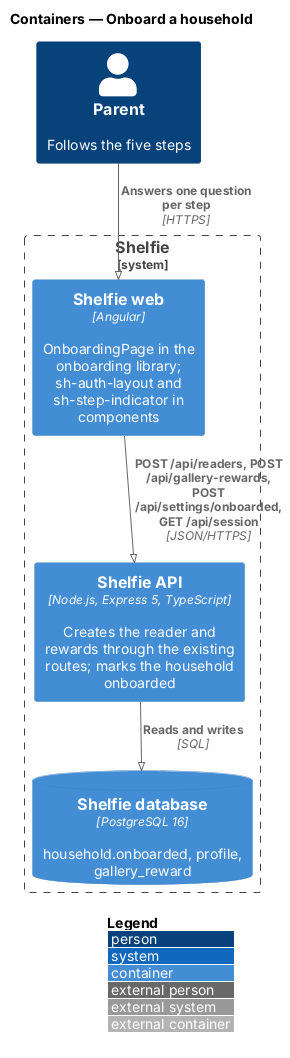

The diagram above was rendered by PlantUML. Its source (embedded in the PNG):
@startuml
!pragma layout smetana
!include <C4/C4_Container>
LAYOUT_WITH_LEGEND()
title Containers — Onboard a household

Person(parent, "Parent", "Follows the five steps")
System_Boundary(shelfie, "Shelfie") {
  Container(web, "Shelfie web", "Angular", "OnboardingPage in the onboarding library; sh-auth-layout and sh-step-indicator in components")
  Container(api, "Shelfie API", "Node.js, Express 5, TypeScript", "Creates the reader and rewards through the existing routes; marks the household onboarded")
  ContainerDb(db, "Shelfie database", "PostgreSQL 16", "household.onboarded, profile, gallery_reward")
}
Rel(parent, web, "Answers one question per step", "HTTPS")
Rel(web, api, "POST /api/readers, POST /api/gallery-rewards, POST /api/settings/onboarded, GET /api/session", "JSON/HTTPS")
Rel(api, db, "Reads and writes", "SQL")
@enduml